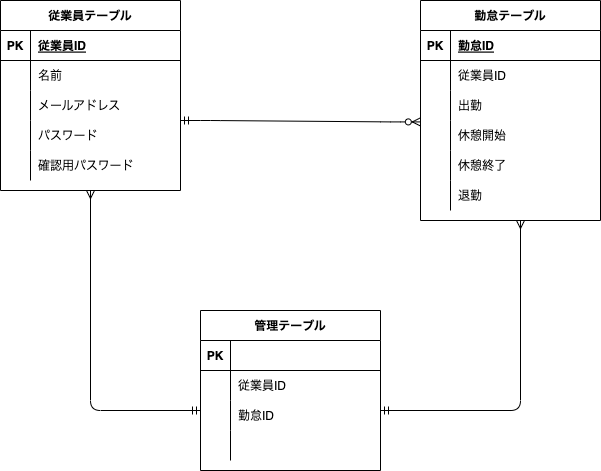

The diagram above was exported from draw.io. Its source (the exported page's mxGraphModel, read from the mxfile embedded in the PNG):
<mxGraphModel dx="927" dy="860" grid="1" gridSize="10" guides="1" tooltips="1" connect="1" arrows="1" fold="1" page="1" pageScale="1" pageWidth="827" pageHeight="1169" math="0" shadow="0">
  <root>
    <mxCell id="0" />
    <mxCell id="1" parent="0" />
    <mxCell id="2" value="従業員テーブル" style="shape=table;startSize=30;container=1;collapsible=1;childLayout=tableLayout;fixedRows=1;rowLines=0;fontStyle=1;align=center;resizeLast=1;" vertex="1" parent="1">
      <mxGeometry x="120" y="40" width="180" height="190" as="geometry" />
    </mxCell>
    <mxCell id="3" value="" style="shape=partialRectangle;collapsible=0;dropTarget=0;pointerEvents=0;fillColor=none;top=0;left=0;bottom=1;right=0;points=[[0,0.5],[1,0.5]];portConstraint=eastwest;" vertex="1" parent="2">
      <mxGeometry y="30" width="180" height="30" as="geometry" />
    </mxCell>
    <mxCell id="4" value="PK" style="shape=partialRectangle;connectable=0;fillColor=none;top=0;left=0;bottom=0;right=0;fontStyle=1;overflow=hidden;" vertex="1" parent="3">
      <mxGeometry width="30" height="30" as="geometry">
        <mxRectangle width="30" height="30" as="alternateBounds" />
      </mxGeometry>
    </mxCell>
    <mxCell id="5" value="従業員ID" style="shape=partialRectangle;connectable=0;fillColor=none;top=0;left=0;bottom=0;right=0;align=left;spacingLeft=6;fontStyle=5;overflow=hidden;" vertex="1" parent="3">
      <mxGeometry x="30" width="150" height="30" as="geometry">
        <mxRectangle width="150" height="30" as="alternateBounds" />
      </mxGeometry>
    </mxCell>
    <mxCell id="6" value="" style="shape=partialRectangle;collapsible=0;dropTarget=0;pointerEvents=0;fillColor=none;top=0;left=0;bottom=0;right=0;points=[[0,0.5],[1,0.5]];portConstraint=eastwest;" vertex="1" parent="2">
      <mxGeometry y="60" width="180" height="30" as="geometry" />
    </mxCell>
    <mxCell id="7" value="" style="shape=partialRectangle;connectable=0;fillColor=none;top=0;left=0;bottom=0;right=0;editable=1;overflow=hidden;" vertex="1" parent="6">
      <mxGeometry width="30" height="30" as="geometry">
        <mxRectangle width="30" height="30" as="alternateBounds" />
      </mxGeometry>
    </mxCell>
    <mxCell id="8" value="名前" style="shape=partialRectangle;connectable=0;fillColor=none;top=0;left=0;bottom=0;right=0;align=left;spacingLeft=6;overflow=hidden;" vertex="1" parent="6">
      <mxGeometry x="30" width="150" height="30" as="geometry">
        <mxRectangle width="150" height="30" as="alternateBounds" />
      </mxGeometry>
    </mxCell>
    <mxCell id="9" value="" style="shape=partialRectangle;collapsible=0;dropTarget=0;pointerEvents=0;fillColor=none;top=0;left=0;bottom=0;right=0;points=[[0,0.5],[1,0.5]];portConstraint=eastwest;" vertex="1" parent="2">
      <mxGeometry y="90" width="180" height="30" as="geometry" />
    </mxCell>
    <mxCell id="10" value="" style="shape=partialRectangle;connectable=0;fillColor=none;top=0;left=0;bottom=0;right=0;editable=1;overflow=hidden;" vertex="1" parent="9">
      <mxGeometry width="30" height="30" as="geometry">
        <mxRectangle width="30" height="30" as="alternateBounds" />
      </mxGeometry>
    </mxCell>
    <mxCell id="11" value="メールアドレス" style="shape=partialRectangle;connectable=0;fillColor=none;top=0;left=0;bottom=0;right=0;align=left;spacingLeft=6;overflow=hidden;" vertex="1" parent="9">
      <mxGeometry x="30" width="150" height="30" as="geometry">
        <mxRectangle width="150" height="30" as="alternateBounds" />
      </mxGeometry>
    </mxCell>
    <mxCell id="12" value="" style="shape=partialRectangle;collapsible=0;dropTarget=0;pointerEvents=0;fillColor=none;top=0;left=0;bottom=0;right=0;points=[[0,0.5],[1,0.5]];portConstraint=eastwest;" vertex="1" parent="2">
      <mxGeometry y="120" width="180" height="30" as="geometry" />
    </mxCell>
    <mxCell id="13" value="" style="shape=partialRectangle;connectable=0;fillColor=none;top=0;left=0;bottom=0;right=0;editable=1;overflow=hidden;" vertex="1" parent="12">
      <mxGeometry width="30" height="30" as="geometry">
        <mxRectangle width="30" height="30" as="alternateBounds" />
      </mxGeometry>
    </mxCell>
    <mxCell id="14" value="パスワード" style="shape=partialRectangle;connectable=0;fillColor=none;top=0;left=0;bottom=0;right=0;align=left;spacingLeft=6;overflow=hidden;" vertex="1" parent="12">
      <mxGeometry x="30" width="150" height="30" as="geometry">
        <mxRectangle width="150" height="30" as="alternateBounds" />
      </mxGeometry>
    </mxCell>
    <mxCell id="15" value="" style="shape=partialRectangle;collapsible=0;dropTarget=0;pointerEvents=0;fillColor=none;top=0;left=0;bottom=0;right=0;points=[[0,0.5],[1,0.5]];portConstraint=eastwest;" vertex="1" parent="2">
      <mxGeometry y="150" width="180" height="30" as="geometry" />
    </mxCell>
    <mxCell id="16" value="" style="shape=partialRectangle;connectable=0;fillColor=none;top=0;left=0;bottom=0;right=0;editable=1;overflow=hidden;" vertex="1" parent="15">
      <mxGeometry width="30" height="30" as="geometry">
        <mxRectangle width="30" height="30" as="alternateBounds" />
      </mxGeometry>
    </mxCell>
    <mxCell id="17" value="確認用パスワード" style="shape=partialRectangle;connectable=0;fillColor=none;top=0;left=0;bottom=0;right=0;align=left;spacingLeft=6;overflow=hidden;" vertex="1" parent="15">
      <mxGeometry x="30" width="150" height="30" as="geometry">
        <mxRectangle width="150" height="30" as="alternateBounds" />
      </mxGeometry>
    </mxCell>
    <mxCell id="18" value="勤怠テーブル" style="shape=table;startSize=30;container=1;collapsible=1;childLayout=tableLayout;fixedRows=1;rowLines=0;fontStyle=1;align=center;resizeLast=1;" vertex="1" parent="1">
      <mxGeometry x="540" y="40" width="180" height="220" as="geometry" />
    </mxCell>
    <mxCell id="19" value="" style="shape=partialRectangle;collapsible=0;dropTarget=0;pointerEvents=0;fillColor=none;top=0;left=0;bottom=1;right=0;points=[[0,0.5],[1,0.5]];portConstraint=eastwest;" vertex="1" parent="18">
      <mxGeometry y="30" width="180" height="30" as="geometry" />
    </mxCell>
    <mxCell id="20" value="PK" style="shape=partialRectangle;connectable=0;fillColor=none;top=0;left=0;bottom=0;right=0;fontStyle=1;overflow=hidden;" vertex="1" parent="19">
      <mxGeometry width="30" height="30" as="geometry">
        <mxRectangle width="30" height="30" as="alternateBounds" />
      </mxGeometry>
    </mxCell>
    <mxCell id="21" value="勤怠ID" style="shape=partialRectangle;connectable=0;fillColor=none;top=0;left=0;bottom=0;right=0;align=left;spacingLeft=6;fontStyle=5;overflow=hidden;" vertex="1" parent="19">
      <mxGeometry x="30" width="150" height="30" as="geometry">
        <mxRectangle width="150" height="30" as="alternateBounds" />
      </mxGeometry>
    </mxCell>
    <mxCell id="22" value="" style="shape=partialRectangle;collapsible=0;dropTarget=0;pointerEvents=0;fillColor=none;top=0;left=0;bottom=0;right=0;points=[[0,0.5],[1,0.5]];portConstraint=eastwest;" vertex="1" parent="18">
      <mxGeometry y="60" width="180" height="30" as="geometry" />
    </mxCell>
    <mxCell id="23" value="" style="shape=partialRectangle;connectable=0;fillColor=none;top=0;left=0;bottom=0;right=0;editable=1;overflow=hidden;" vertex="1" parent="22">
      <mxGeometry width="30" height="30" as="geometry">
        <mxRectangle width="30" height="30" as="alternateBounds" />
      </mxGeometry>
    </mxCell>
    <mxCell id="24" value="従業員ID" style="shape=partialRectangle;connectable=0;fillColor=none;top=0;left=0;bottom=0;right=0;align=left;spacingLeft=6;overflow=hidden;" vertex="1" parent="22">
      <mxGeometry x="30" width="150" height="30" as="geometry">
        <mxRectangle width="150" height="30" as="alternateBounds" />
      </mxGeometry>
    </mxCell>
    <mxCell id="25" value="" style="shape=partialRectangle;collapsible=0;dropTarget=0;pointerEvents=0;fillColor=none;top=0;left=0;bottom=0;right=0;points=[[0,0.5],[1,0.5]];portConstraint=eastwest;" vertex="1" parent="18">
      <mxGeometry y="90" width="180" height="30" as="geometry" />
    </mxCell>
    <mxCell id="26" value="" style="shape=partialRectangle;connectable=0;fillColor=none;top=0;left=0;bottom=0;right=0;editable=1;overflow=hidden;" vertex="1" parent="25">
      <mxGeometry width="30" height="30" as="geometry">
        <mxRectangle width="30" height="30" as="alternateBounds" />
      </mxGeometry>
    </mxCell>
    <mxCell id="27" value="出勤" style="shape=partialRectangle;connectable=0;fillColor=none;top=0;left=0;bottom=0;right=0;align=left;spacingLeft=6;overflow=hidden;" vertex="1" parent="25">
      <mxGeometry x="30" width="150" height="30" as="geometry">
        <mxRectangle width="150" height="30" as="alternateBounds" />
      </mxGeometry>
    </mxCell>
    <mxCell id="28" value="" style="shape=partialRectangle;collapsible=0;dropTarget=0;pointerEvents=0;fillColor=none;top=0;left=0;bottom=0;right=0;points=[[0,0.5],[1,0.5]];portConstraint=eastwest;" vertex="1" parent="18">
      <mxGeometry y="120" width="180" height="30" as="geometry" />
    </mxCell>
    <mxCell id="29" value="" style="shape=partialRectangle;connectable=0;fillColor=none;top=0;left=0;bottom=0;right=0;editable=1;overflow=hidden;" vertex="1" parent="28">
      <mxGeometry width="30" height="30" as="geometry">
        <mxRectangle width="30" height="30" as="alternateBounds" />
      </mxGeometry>
    </mxCell>
    <mxCell id="30" value="休憩開始" style="shape=partialRectangle;connectable=0;fillColor=none;top=0;left=0;bottom=0;right=0;align=left;spacingLeft=6;overflow=hidden;" vertex="1" parent="28">
      <mxGeometry x="30" width="150" height="30" as="geometry">
        <mxRectangle width="150" height="30" as="alternateBounds" />
      </mxGeometry>
    </mxCell>
    <mxCell id="31" value="" style="shape=partialRectangle;collapsible=0;dropTarget=0;pointerEvents=0;fillColor=none;top=0;left=0;bottom=0;right=0;points=[[0,0.5],[1,0.5]];portConstraint=eastwest;" vertex="1" parent="18">
      <mxGeometry y="150" width="180" height="30" as="geometry" />
    </mxCell>
    <mxCell id="32" value="" style="shape=partialRectangle;connectable=0;fillColor=none;top=0;left=0;bottom=0;right=0;editable=1;overflow=hidden;" vertex="1" parent="31">
      <mxGeometry width="30" height="30" as="geometry">
        <mxRectangle width="30" height="30" as="alternateBounds" />
      </mxGeometry>
    </mxCell>
    <mxCell id="33" value="休憩終了" style="shape=partialRectangle;connectable=0;fillColor=none;top=0;left=0;bottom=0;right=0;align=left;spacingLeft=6;overflow=hidden;" vertex="1" parent="31">
      <mxGeometry x="30" width="150" height="30" as="geometry">
        <mxRectangle width="150" height="30" as="alternateBounds" />
      </mxGeometry>
    </mxCell>
    <mxCell id="34" value="" style="shape=partialRectangle;collapsible=0;dropTarget=0;pointerEvents=0;fillColor=none;top=0;left=0;bottom=0;right=0;points=[[0,0.5],[1,0.5]];portConstraint=eastwest;" vertex="1" parent="18">
      <mxGeometry y="180" width="180" height="30" as="geometry" />
    </mxCell>
    <mxCell id="35" value="" style="shape=partialRectangle;connectable=0;fillColor=none;top=0;left=0;bottom=0;right=0;editable=1;overflow=hidden;" vertex="1" parent="34">
      <mxGeometry width="30" height="30" as="geometry">
        <mxRectangle width="30" height="30" as="alternateBounds" />
      </mxGeometry>
    </mxCell>
    <mxCell id="36" value="退勤" style="shape=partialRectangle;connectable=0;fillColor=none;top=0;left=0;bottom=0;right=0;align=left;spacingLeft=6;overflow=hidden;" vertex="1" parent="34">
      <mxGeometry x="30" width="150" height="30" as="geometry">
        <mxRectangle width="150" height="30" as="alternateBounds" />
      </mxGeometry>
    </mxCell>
    <mxCell id="37" value="" style="edgeStyle=entityRelationEdgeStyle;fontSize=12;html=1;endArrow=ERzeroToMany;startArrow=ERmandOne;entryX=-0.001;entryY=0.047;entryDx=0;entryDy=0;entryPerimeter=0;" edge="1" parent="1" target="28">
      <mxGeometry width="100" height="100" relative="1" as="geometry">
        <mxPoint x="300" y="160" as="sourcePoint" />
        <mxPoint x="530" y="160" as="targetPoint" />
      </mxGeometry>
    </mxCell>
    <mxCell id="38" value="管理テーブル" style="shape=table;startSize=30;container=1;collapsible=1;childLayout=tableLayout;fixedRows=1;rowLines=0;fontStyle=1;align=center;resizeLast=1;" vertex="1" parent="1">
      <mxGeometry x="320" y="350" width="180" height="160" as="geometry" />
    </mxCell>
    <mxCell id="39" value="" style="shape=partialRectangle;collapsible=0;dropTarget=0;pointerEvents=0;fillColor=none;top=0;left=0;bottom=1;right=0;points=[[0,0.5],[1,0.5]];portConstraint=eastwest;" vertex="1" parent="38">
      <mxGeometry y="30" width="180" height="30" as="geometry" />
    </mxCell>
    <mxCell id="40" value="PK" style="shape=partialRectangle;connectable=0;fillColor=none;top=0;left=0;bottom=0;right=0;fontStyle=1;overflow=hidden;" vertex="1" parent="39">
      <mxGeometry width="30" height="30" as="geometry">
        <mxRectangle width="30" height="30" as="alternateBounds" />
      </mxGeometry>
    </mxCell>
    <mxCell id="41" value="" style="shape=partialRectangle;connectable=0;fillColor=none;top=0;left=0;bottom=0;right=0;align=left;spacingLeft=6;fontStyle=5;overflow=hidden;" vertex="1" parent="39">
      <mxGeometry x="30" width="150" height="30" as="geometry">
        <mxRectangle width="150" height="30" as="alternateBounds" />
      </mxGeometry>
    </mxCell>
    <mxCell id="42" value="" style="shape=partialRectangle;collapsible=0;dropTarget=0;pointerEvents=0;fillColor=none;top=0;left=0;bottom=0;right=0;points=[[0,0.5],[1,0.5]];portConstraint=eastwest;" vertex="1" parent="38">
      <mxGeometry y="60" width="180" height="30" as="geometry" />
    </mxCell>
    <mxCell id="43" value="" style="shape=partialRectangle;connectable=0;fillColor=none;top=0;left=0;bottom=0;right=0;editable=1;overflow=hidden;" vertex="1" parent="42">
      <mxGeometry width="30" height="30" as="geometry">
        <mxRectangle width="30" height="30" as="alternateBounds" />
      </mxGeometry>
    </mxCell>
    <mxCell id="44" value="従業員ID" style="shape=partialRectangle;connectable=0;fillColor=none;top=0;left=0;bottom=0;right=0;align=left;spacingLeft=6;overflow=hidden;" vertex="1" parent="42">
      <mxGeometry x="30" width="150" height="30" as="geometry">
        <mxRectangle width="150" height="30" as="alternateBounds" />
      </mxGeometry>
    </mxCell>
    <mxCell id="45" value="" style="shape=partialRectangle;collapsible=0;dropTarget=0;pointerEvents=0;fillColor=none;top=0;left=0;bottom=0;right=0;points=[[0,0.5],[1,0.5]];portConstraint=eastwest;" vertex="1" parent="38">
      <mxGeometry y="90" width="180" height="30" as="geometry" />
    </mxCell>
    <mxCell id="46" value="" style="shape=partialRectangle;connectable=0;fillColor=none;top=0;left=0;bottom=0;right=0;editable=1;overflow=hidden;" vertex="1" parent="45">
      <mxGeometry width="30" height="30" as="geometry">
        <mxRectangle width="30" height="30" as="alternateBounds" />
      </mxGeometry>
    </mxCell>
    <mxCell id="47" value="勤怠ID" style="shape=partialRectangle;connectable=0;fillColor=none;top=0;left=0;bottom=0;right=0;align=left;spacingLeft=6;overflow=hidden;" vertex="1" parent="45">
      <mxGeometry x="30" width="150" height="30" as="geometry">
        <mxRectangle width="150" height="30" as="alternateBounds" />
      </mxGeometry>
    </mxCell>
    <mxCell id="48" value="" style="shape=partialRectangle;collapsible=0;dropTarget=0;pointerEvents=0;fillColor=none;top=0;left=0;bottom=0;right=0;points=[[0,0.5],[1,0.5]];portConstraint=eastwest;" vertex="1" parent="38">
      <mxGeometry y="120" width="180" height="30" as="geometry" />
    </mxCell>
    <mxCell id="49" value="" style="shape=partialRectangle;connectable=0;fillColor=none;top=0;left=0;bottom=0;right=0;editable=1;overflow=hidden;" vertex="1" parent="48">
      <mxGeometry width="30" height="30" as="geometry">
        <mxRectangle width="30" height="30" as="alternateBounds" />
      </mxGeometry>
    </mxCell>
    <mxCell id="50" value="" style="shape=partialRectangle;connectable=0;fillColor=none;top=0;left=0;bottom=0;right=0;align=left;spacingLeft=6;overflow=hidden;" vertex="1" parent="48">
      <mxGeometry x="30" width="150" height="30" as="geometry">
        <mxRectangle width="150" height="30" as="alternateBounds" />
      </mxGeometry>
    </mxCell>
    <mxCell id="58" value="" style="edgeStyle=orthogonalEdgeStyle;fontSize=12;html=1;endArrow=ERmandOne;startArrow=ERmany;startFill=0;endFill=0;" edge="1" parent="1">
      <mxGeometry width="100" height="100" relative="1" as="geometry">
        <mxPoint x="210" y="230" as="sourcePoint" />
        <mxPoint x="320" y="450" as="targetPoint" />
        <Array as="points">
          <mxPoint x="210" y="450" />
        </Array>
      </mxGeometry>
    </mxCell>
    <mxCell id="59" value="" style="fontSize=12;html=1;endArrow=ERmandOne;startArrow=ERmany;startFill=0;endFill=0;edgeStyle=orthogonalEdgeStyle;" edge="1" parent="1">
      <mxGeometry width="100" height="100" relative="1" as="geometry">
        <mxPoint x="640" y="260" as="sourcePoint" />
        <mxPoint x="500" y="450" as="targetPoint" />
        <Array as="points">
          <mxPoint x="640" y="450" />
        </Array>
      </mxGeometry>
    </mxCell>
  </root>
</mxGraphModel>